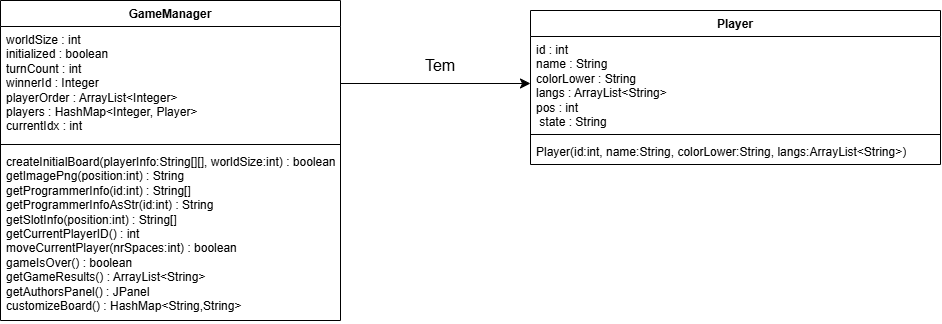

The diagram above was exported from draw.io. Its source (the exported page's mxGraphModel, read from the mxfile embedded in the PNG):
<mxGraphModel dx="837" dy="771" grid="1" gridSize="10" guides="1" tooltips="1" connect="1" arrows="1" fold="1" page="1" pageScale="1" pageWidth="827" pageHeight="1169" math="0" shadow="0">
  <root>
    <mxCell id="0" />
    <mxCell id="1" parent="0" />
    <object label="GameManager" id="dQLX5xcl-5zBKsrTSjbv-14">
      <mxCell style="swimlane;align=center;verticalAlign=top;childLayout=stackLayout;horizontal=1;startSize=26;horizontalStack=0;resizeParent=1;resizeParentMax=0;resizeLast=0;collapsible=1;marginBottom=0;whiteSpace=wrap;html=1;" vertex="1" parent="1">
        <mxGeometry x="1150" y="290" width="340" height="320" as="geometry" />
      </mxCell>
    </object>
    <mxCell id="dQLX5xcl-5zBKsrTSjbv-15" value="worldSize : int&lt;div&gt;initialized : boolean&lt;/div&gt;&lt;div&gt;turnCount : int&lt;/div&gt;&lt;div&gt;winnerId : Integer&lt;/div&gt;&lt;div&gt;playerOrder : ArrayList&amp;lt;Integer&amp;gt;&lt;/div&gt;&lt;div&gt;&lt;div&gt;players : HashMap&amp;lt;Integer, Player&amp;gt;&lt;/div&gt;&lt;/div&gt;&lt;div&gt;currentIdx : int&lt;/div&gt;" style="text;strokeColor=none;fillColor=none;align=left;verticalAlign=top;spacingLeft=4;spacingRight=4;overflow=hidden;rotatable=0;points=[[0,0.5],[1,0.5]];portConstraint=eastwest;whiteSpace=wrap;html=1;" vertex="1" parent="dQLX5xcl-5zBKsrTSjbv-14">
      <mxGeometry y="26" width="340" height="114" as="geometry" />
    </mxCell>
    <mxCell id="dQLX5xcl-5zBKsrTSjbv-16" value="" style="line;strokeWidth=1;fillColor=none;align=left;verticalAlign=middle;spacingTop=-1;spacingLeft=3;spacingRight=3;rotatable=0;labelPosition=right;points=[];portConstraint=eastwest;strokeColor=inherit;" vertex="1" parent="dQLX5xcl-5zBKsrTSjbv-14">
      <mxGeometry y="140" width="340" height="8" as="geometry" />
    </mxCell>
    <mxCell id="dQLX5xcl-5zBKsrTSjbv-17" value="createInitialBoard(playerInfo:String[][], worldSize:int) : boolean&lt;div&gt;getImagePng(position:int) : String&lt;/div&gt;&lt;div&gt;&lt;div&gt;getProgrammerInfo(id:int) : String[]&lt;/div&gt;&lt;/div&gt;&lt;div&gt;getProgrammerInfoAsStr(id:int) : String&lt;/div&gt;&lt;div&gt;getSlotInfo(position:int) : String[]&lt;/div&gt;&lt;div&gt;getCurrentPlayerID() : int&lt;/div&gt;&lt;div&gt;moveCurrentPlayer(nrSpaces:int) : boolean&lt;/div&gt;&lt;div&gt;gameIsOver() : boolean&lt;/div&gt;&lt;div&gt;&lt;div&gt;getGameResults() : ArrayList&amp;lt;String&amp;gt;&lt;/div&gt;&lt;/div&gt;&lt;div&gt;&lt;div&gt;getAuthorsPanel() : JPanel&lt;/div&gt;&lt;/div&gt;&lt;div&gt;&lt;div&gt;customizeBoard() : HashMap&amp;lt;String,String&amp;gt;&lt;/div&gt;&lt;/div&gt;&lt;div&gt;&lt;br&gt;&lt;/div&gt;" style="text;strokeColor=none;fillColor=none;align=left;verticalAlign=top;spacingLeft=4;spacingRight=4;overflow=hidden;rotatable=0;points=[[0,0.5],[1,0.5]];portConstraint=eastwest;whiteSpace=wrap;html=1;" vertex="1" parent="dQLX5xcl-5zBKsrTSjbv-14">
      <mxGeometry y="148" width="340" height="172" as="geometry" />
    </mxCell>
    <mxCell id="dQLX5xcl-5zBKsrTSjbv-18" value="Player" style="swimlane;fontStyle=1;align=center;verticalAlign=top;childLayout=stackLayout;horizontal=1;startSize=26;horizontalStack=0;resizeParent=1;resizeParentMax=0;resizeLast=0;collapsible=1;marginBottom=0;whiteSpace=wrap;html=1;" vertex="1" parent="1">
      <mxGeometry x="1680" y="300" width="410" height="154" as="geometry" />
    </mxCell>
    <mxCell id="dQLX5xcl-5zBKsrTSjbv-19" value="&lt;div&gt;id : int&lt;/div&gt;&lt;div&gt;name : String&lt;/div&gt;&lt;div&gt;colorLower : String&lt;/div&gt;&lt;div&gt;langs : ArrayList&amp;lt;String&amp;gt;&lt;/div&gt;&lt;div&gt;pos : int&lt;/div&gt;&lt;div&gt;&lt;span style=&quot;background-color: transparent; color: light-dark(rgb(0, 0, 0), rgb(255, 255, 255));&quot;&gt;&amp;nbsp;state : String&lt;/span&gt;&lt;/div&gt;" style="text;strokeColor=none;fillColor=none;align=left;verticalAlign=top;spacingLeft=4;spacingRight=4;overflow=hidden;rotatable=0;points=[[0,0.5],[1,0.5]];portConstraint=eastwest;whiteSpace=wrap;html=1;" vertex="1" parent="dQLX5xcl-5zBKsrTSjbv-18">
      <mxGeometry y="26" width="410" height="94" as="geometry" />
    </mxCell>
    <mxCell id="dQLX5xcl-5zBKsrTSjbv-20" value="" style="line;strokeWidth=1;fillColor=none;align=left;verticalAlign=middle;spacingTop=-1;spacingLeft=3;spacingRight=3;rotatable=0;labelPosition=right;points=[];portConstraint=eastwest;strokeColor=inherit;" vertex="1" parent="dQLX5xcl-5zBKsrTSjbv-18">
      <mxGeometry y="120" width="410" height="8" as="geometry" />
    </mxCell>
    <mxCell id="dQLX5xcl-5zBKsrTSjbv-21" value="&lt;div&gt;Player(id:int, name:String, colorLower:String, langs:ArrayList&amp;lt;String&amp;gt;)&lt;/div&gt;&lt;div&gt;&lt;br&gt;&lt;/div&gt;" style="text;strokeColor=none;fillColor=none;align=left;verticalAlign=top;spacingLeft=4;spacingRight=4;overflow=hidden;rotatable=0;points=[[0,0.5],[1,0.5]];portConstraint=eastwest;whiteSpace=wrap;html=1;" vertex="1" parent="dQLX5xcl-5zBKsrTSjbv-18">
      <mxGeometry y="128" width="410" height="26" as="geometry" />
    </mxCell>
    <mxCell id="dQLX5xcl-5zBKsrTSjbv-24" style="edgeStyle=none;curved=1;rounded=0;orthogonalLoop=1;jettySize=auto;html=1;exitX=1;exitY=0.5;exitDx=0;exitDy=0;entryX=0;entryY=0.5;entryDx=0;entryDy=0;fontSize=12;startSize=8;endSize=8;" edge="1" parent="1" source="dQLX5xcl-5zBKsrTSjbv-15" target="dQLX5xcl-5zBKsrTSjbv-19">
      <mxGeometry relative="1" as="geometry" />
    </mxCell>
    <mxCell id="dQLX5xcl-5zBKsrTSjbv-25" value="Tem" style="text;strokeColor=none;fillColor=none;html=1;align=center;verticalAlign=middle;whiteSpace=wrap;rounded=0;fontSize=16;" vertex="1" parent="1">
      <mxGeometry x="1560" y="340" width="60" height="30" as="geometry" />
    </mxCell>
  </root>
</mxGraphModel>